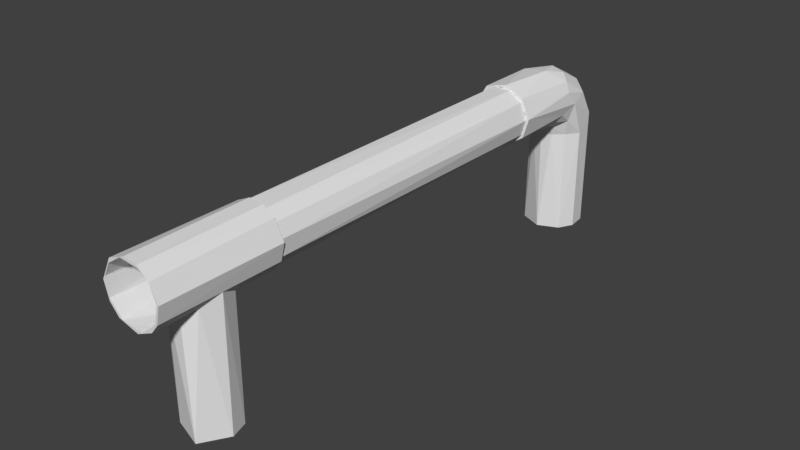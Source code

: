 # Source: pipeshotgun001.blend  (saved by Blender 2.79.0; exported with 4.5.12 LTS)
import bpy
from mathutils import Matrix  # noqa: F401  (used for matrix-valued properties, if any)

bpy.ops.wm.read_factory_settings(use_empty=True)
scene = bpy.context.scene
scene.name = 'Scene'

# ---- collections
col_collection_1 = bpy.data.collections.new('Collection 1'); scene.collection.children.link(col_collection_1)

# ---- world
world_world = bpy.data.worlds.new('World'); scene.world = world_world
world_world.color = (0.05088, 0.05088, 0.05088)
world_world.use_sun_shadow = False
world_world.sun_shadow_jitter_overblur = 0.0
world_world.cycles.sampling_method = 'MANUAL'

# ---- meshes
me_cylinder_004 = bpy.data.meshes.new('Cylinder.004')
me_cylinder_004.from_pydata([(-0.004588, 0.02116, 0.7049), (0.004812, -0.0358, 0.7066), (0.04759, -0.06694, 0.8591), (-0.07944, -0.02256, 0.8637), (0.03151, 0.0652, 0.8556), (0.446, -0.797, 1.094), (-0.2505, -0.8801, 1.113), (-0.8474, -0.2401, 1.5), (-0.7403, 0.4942, 1.325), (-0.007915, 0.8716, 1.216), (0.5636, 0.6925, 1.273), (0.8725, 0.1911, 1.404), (0.8382, -0.2929, 1.425), (0.5716, -0.6101, 1.786), (-5.666e-07, -0.7839, 1.878), (-0.6035, -0.6154, 1.704), (-0.8886, 0.2171, 1.914), (-0.4195, 0.7647, 1.248), (-0.1808, 0.981, 1.523), (0.2798, 0.9536, 1.549), (0.6542, 0.7779, 1.705), (0.8982, 0.3641, 2.057), (0.6845, -0.1336, 2.472), (0.1603, -0.3544, 2.656), (-0.235, -0.3338, 2.649), (-0.6845, -0.1336, 2.472), (-0.6542, 0.7779, 1.705), (0.3341, 1.235, 1.675), (0.1832, 0.5685, 3.237), (-0.2631, 1.237, 1.641), (0.7801, 1.169, 2.053), (0.8608, 0.815, 2.673), (0.583, 0.6929, 3.071), (0.1679, 1.612, 3.325), (-0.2653, 0.6223, 3.245), (-0.583, 0.6929, 3.071), (-0.8608, 0.815, 2.673), (-0.7801, 1.169, 2.053), (-0.09147, 0.9937, 1.078), (0.8273, 0.5831, -1.0), (1.021, -0.07156, -1.0), (0.7333, -0.6977, -1.0), (0.1289, -1.015, -1.0), (0.2853, -0.9832, 0.9609), (-0.6265, -0.8089, -1.0), (-0.5063, -0.8891, 0.9382), (-1.015, -0.1289, -1.0), (-0.755, 0.7112, -1.0), (0.1719, 1.023, -1.0), (0.3005, 0.9535, 1.084), (0.6433, 0.774, 1.14), (0.8865, 0.4864, 1.224), (0.9622, -0.2566, 1.395), (0.7806, -0.587, 1.501), (0.4751, -0.762, 1.764), (0.001091, -0.8744, 1.828), (-0.6489, -0.6769, 1.724), (-0.9515, -0.3168, 1.314), (-0.8348, 0.5842, 1.201), (-0.4678, 0.8879, 1.112), (-0.2009, 1.13, 1.426), (0.3194, 1.097, 1.455), (0.8187, 0.8401, 1.681), (1.0, 0.2084, 1.76), (0.8922, -0.011, 2.395), (0.4634, -0.3075, 2.649), (0.002062, -0.3976, 2.725), (-0.629, -0.2434, 2.594), (-0.9563, 0.1376, 2.269), (-0.999, 0.2068, 1.745), (-0.8126, 0.8452, 1.669), (0.002439, 0.639, 3.39), (-0.09574, 1.425, 1.538), (0.2885, 1.423, 1.575), (0.6765, 1.382, 1.786), (0.9679, 1.405, 2.261), (0.9132, 0.8572, 2.881), (0.5959, 0.7724, 3.238), (0.1107, 1.811, 3.492), (-0.5383, 1.863, 3.326), (-0.6807, 0.7676, 3.179), (-0.9824, 0.9703, 2.667), (-0.9629, 1.371, 2.276), (-0.7624, 1.355, 1.879), (-0.4618, 1.402, 1.643), (1.882e-06, 4.891, 1.483), (0.6941, 4.894, 1.787), (0.9573, 4.898, 2.29), (0.8853, 4.904, 2.922), (0.3969, 4.908, 3.375), (-0.2604, 4.908, 3.435), (-0.859, 4.904, 2.972), (-0.9682, 4.899, 2.385), (-0.7467, 4.894, 1.832), (-0.5732, -0.6878, -1.0), (-0.1136, -0.9079, -1.0), (0.4768, -0.7673, -1.0), (0.8905, -0.2187, -1.0), (-0.9011, -0.1652, -1.0), (-0.7288, 0.4999, -1.0), (0.6651, 0.6128, -1.0), (-0.1514, 0.8874, -1.0), (0.8045, 4.897, 2.148), (-0.749, 4.896, 1.989), (0.4323, 4.893, 1.701), (-0.1687, 4.892, 1.609), (-0.2592, 4.907, 3.312), (0.5337, 4.906, 3.147), (-0.8265, 4.902, 2.734), (0.8411, 4.901, 2.647), (0.03828, -0.0584, 2.85), (-0.07272, -0.02607, 2.865), (0.03634, 0.05687, 2.925)], [], [(0, 2, 1), (4, 112, 2), (1, 3, 0), (112, 4, 3), (13, 22, 12), (6, 14, 5), (5, 13, 12), (14, 23, 13), (10, 19, 9), (26, 8, 17), (18, 17, 9), (24, 14, 15), (25, 15, 7), (12, 21, 11), (34, 33, 28), (27, 19, 20), (18, 29, 26), (30, 20, 21), (16, 36, 25), (31, 21, 22), (26, 37, 16), (33, 32, 28), (32, 107, 31), (33, 107, 32), (103, 37, 29), (106, 33, 34), (30, 104, 27), (106, 34, 35), (50, 39, 48), (43, 42, 41), (45, 44, 42), (57, 46, 44), (43, 54, 55), (45, 56, 57), (43, 55, 45), (43, 53, 54), (69, 70, 58), (58, 70, 59), (59, 60, 38), (52, 63, 64), (70, 83, 84), (60, 84, 72), (62, 75, 63), (69, 81, 82), (70, 82, 83), (77, 78, 71), (76, 88, 77), (82, 92, 93), (82, 93, 83), (83, 93, 84), (84, 93, 85), (84, 85, 72), (5, 96, 95), (15, 94, 98), (11, 100, 97), (6, 95, 94), (4, 2, 0), (2, 112, 110), (2, 3, 1), (22, 23, 28, 32), (111, 112, 3), (3, 4, 0), (15, 14, 6), (5, 14, 13), (20, 10, 11, 21), (26, 16, 8), (13, 23, 22), (9, 19, 18), (10, 20, 19), (18, 26, 17), (24, 23, 14), (25, 24, 15), (18, 19, 27, 29), (16, 25, 7), (12, 22, 21), (23, 110, 112, 28), (26, 29, 37), (112, 111, 110, 23, 24, 34, 28), (34, 24, 25, 35), (30, 27, 20), (35, 36, 108, 106), (25, 36, 35), (31, 30, 21), (16, 37, 36), (32, 31, 22), (102, 30, 31, 109), (36, 37, 103, 108), (31, 107, 109), (105, 29, 27, 104), (40, 39, 51, 63), (33, 106, 107), (105, 103, 29), (3, 2, 110, 111), (30, 102, 104), (38, 49, 48), (49, 50, 48), (50, 51, 39), (41, 40, 52, 53), (63, 52, 40), (47, 46, 69, 58), (53, 43, 41), (43, 45, 42), (45, 57, 44), (57, 69, 46), (48, 47, 59, 38), (58, 59, 47), (64, 65, 54, 53), (99, 98, 46, 47, 48, 39, 40, 97, 100, 101), (53, 52, 64), (45, 55, 56), (60, 61, 49, 38), (65, 66, 55, 54), (61, 62, 50, 49), (67, 56, 55, 66), (59, 70, 60), (68, 57, 56, 67), (51, 50, 62), (63, 51, 62), (73, 61, 60, 72), (57, 68, 69), (71, 66, 65, 77), (74, 62, 61, 73), (71, 80, 67, 66), (60, 70, 84), (80, 81, 68, 67), (62, 74, 75), (76, 64, 63, 75), (77, 65, 64, 76), (69, 68, 81), (70, 69, 82), (78, 79, 80, 71), (79, 90, 91), (88, 76, 75, 87), (87, 86, 85, 93, 92, 108, 103, 105, 104, 102, 109), (80, 79, 91), (81, 80, 91), (92, 82, 81, 91), (86, 74, 73, 85), (77, 88, 89), (78, 77, 89), (73, 72, 85), (78, 89, 90), (86, 87, 75, 74), (79, 78, 90), (99, 101, 17, 8), (11, 10, 100), (6, 5, 95), (98, 99, 8, 16), (90, 89, 88, 87, 109, 107, 106, 108, 92, 91), (15, 6, 94), (101, 100, 10, 9), (97, 96, 5, 12), (96, 97, 40, 41, 42, 44, 46, 98, 94, 95), (7, 15, 98), (12, 11, 97), (9, 17, 101), (16, 7, 98)])
me_cylinder_004.use_remesh_preserve_volume = False
me_cylinder_004.use_remesh_preserve_attributes = False
me_cylinder_004.use_mirror_vertex_groups = False
me_cylinder_004.update()
me_cylinder = bpy.data.meshes.new('Cylinder')
me_cylinder.from_pydata([(0.4087, 0.7979, -0.5842), (0.7385, 0.5205, -0.5842), (0.9032, 0.02247, -0.5842), (0.722, -0.5593, -0.5842), (0.1151, -0.906, -0.5842), (-0.5593, -0.722, -0.5842), (-0.8814, -0.1982, -0.5842), (-0.843, 0.3249, -0.5842), (-0.5205, 0.7385, -0.5842), (-0.02247, 0.9032, -0.5842), (0.5034, 0.9045, -0.5842), (0.9328, 0.4085, -0.5842), (1.01, -0.09947, -0.5842), (0.8345, -0.5881, -0.5842), (0.3671, -0.9526, -0.5842), (-0.117, -1.006, -0.5842), (-0.5881, -0.8345, -0.5842), (-0.9016, -0.4618, -0.5842), (-1.018, 1.216e-06, -0.5842), (-0.8888, 0.4867, -0.5842), (-0.6429, 0.7834, -0.5842), (-0.2017, 1.0, -0.5842), (0.7233, 5.208, -0.7283), (-0.2693, 0.9871, 0.5801), (0.4567, 0.9156, -0.5801), (0.4105, 0.9252, 0.5801), (0.9252, 0.4105, -0.5801), (0.8553, 0.5412, 0.5801), (0.9973, -0.1727, -0.5801), (1.012, -0.02518, 0.5801), (0.7874, -0.6234, -0.5801), (0.4105, -0.9252, -0.5801), (0.7879, -0.6466, 0.5801), (0.2921, -0.9628, 0.5801), (-0.2693, -0.9871, -0.5801), (-0.3245, -0.9703, 0.5801), (-0.7778, -0.6383, -0.5801), (-0.99, -0.1969, -0.5801), (-0.8553, -0.5412, 0.5801), (-0.9156, 0.4567, -0.5801), (-1.015, 0.1289, 0.5801), (-0.7651, 0.6507, 0.5801), (-0.3245, 0.9703, -0.5801), (0.6923, 0.8282, -0.5801), (0.9374, 0.5273, -0.5801), (1.097, -0.1081, -0.5801), (0.7661, -0.7661, -0.5801), (0.331, -1.026, -0.5801), (-0.1854, -1.07, -0.5801), (-0.6692, -0.8452, -0.5801), (-0.993, -0.4406, -0.5801), (-1.055, 0.3147, -0.5801), (-0.6176, 0.8967, -0.5801), (0.1077, 1.093, -0.5801), (0.6923, 0.8282, -0.9934), (0.9501, 0.5078, -0.9934), (1.089, -0.1072, -0.9934), (0.3906, -1.014, -0.9934), (-0.1245, -1.071, -0.9934), (-0.7203, -0.829, -0.9934), (-1.096, -0.07681, -0.9934), (-0.9374, 0.5273, -0.9934), (-0.6176, 0.8967, -0.9934), (0.1077, 1.093, -0.9934), (-0.2754, 1.041, -0.6995), (-0.6811, 0.8384, -0.8464), (0.9325, 0.5362, -0.7848), (0.6811, 0.8384, -0.7232), (0.2106, 1.059, -0.8728), (-0.6811, 0.8384, -0.7232), (-0.2754, 1.041, -0.8702), (0.6811, 0.8384, -0.8464), (-0.9325, 0.5362, -0.7848), (0.2106, 1.059, -0.6968), (-0.5808, -0.6829, 0.5801), (-0.8258, 0.3664, 0.5801), (-0.8811, -0.2404, 0.5801), (-0.7717, -0.6563, -0.9934), (-0.9281, 0.4225, -0.9934), (-1.004, -0.1998, -0.9934), (-0.2716, -0.9956, -0.9934), (-0.4867, 0.9106, -0.9934), (-0.4831, 0.7634, 0.5801), (0.02247, 0.9032, 0.5801), (-0.1982, -0.8814, 0.5801), (0.4077, -0.8172, 0.5801), (0.2836, 0.9955, -0.9934), (0.4364, 0.7831, 0.5801), (0.8477, 0.5664, -0.9934), (0.7634, 0.4831, 0.5801), (0.7831, -0.4364, 0.5801), (0.7994, -0.6802, -0.9934), (0.414, -0.9332, -0.9934), (0.9032, -0.02247, 0.5801), (1.023, -0.1008, -0.9934), (-0.9147, 5.208, -0.7782), (0.1003, 1.019, -0.8715), (0.6399, 0.7879, -0.7271), (0.1003, 1.019, -0.6988), (-0.7418, 5.208, -0.8387), (-0.3521, 5.208, -0.6971), (0.6399, 0.7879, -0.8433), (-0.8883, 0.4836, -0.7852), (-0.5714, 0.852, -0.7183), (0.9087, 5.208, -0.7875), (0.8762, 0.5041, -0.7852), (-0.5714, 0.852, -0.852), (0.3491, 5.208, -0.8743)], [], [(4, 85, 3), (5, 84, 4), (6, 76, 5), (14, 4, 3), (10, 0, 9), (11, 2, 1), (18, 7, 6), (0, 10, 1), (17, 6, 5), (8, 21, 9), (78, 19, 18), (103, 98, 21), (15, 80, 16), (16, 77, 17), (94, 12, 11), (17, 79, 18), (12, 94, 13), (27, 26, 24), (29, 28, 26), (32, 30, 28), (32, 31, 30), (36, 38, 37), (40, 39, 37), (39, 52, 51), (37, 51, 50), (36, 49, 34), (39, 51, 37), (36, 50, 49), (28, 45, 26), (31, 46, 30), (42, 53, 52), (47, 57, 46), (52, 64, 69), (53, 73, 64), (49, 59, 48), (50, 59, 49), (51, 60, 50), (70, 63, 62), (95, 103, 102), (105, 101, 88), (22, 97, 98), (106, 99, 102), (107, 106, 96), (96, 81, 86), (101, 86, 88), (87, 0, 1, 89), (89, 1, 2, 93), (93, 2, 3, 90), (76, 6, 7, 75), (3, 85, 90), (4, 84, 85), (5, 74, 84), (5, 76, 74), (75, 7, 8, 82), (82, 8, 9, 83), (13, 3, 2, 12), (10, 11, 1), (13, 94, 91), (6, 17, 18), (9, 21, 10), (20, 8, 7, 19), (16, 5, 4, 15), (4, 14, 15), (83, 9, 0, 87), (16, 17, 5), (8, 20, 21), (11, 12, 2), (7, 18, 19), (13, 14, 3), (92, 14, 13, 91), (79, 78, 18), (19, 102, 103, 20), (19, 78, 102), (10, 21, 98), (80, 15, 14, 92), (10, 97, 105, 11), (10, 98, 97), (21, 20, 103), (73, 67, 22, 100), (88, 11, 105), (16, 80, 77), (88, 94, 11), (17, 77, 79), (71, 107, 104, 66), (67, 66, 22), (104, 22, 66), (70, 65, 99, 107), (107, 71, 68), (68, 70, 107), (69, 100, 95, 72), (65, 72, 99), (95, 99, 72), (24, 42, 23, 25), (100, 69, 64), (100, 64, 73), (34, 31, 33, 35), (25, 27, 24), (27, 29, 26), (29, 32, 28), (31, 32, 33), (36, 34, 35, 38), (42, 39, 41, 23), (38, 40, 37), (40, 41, 39), (43, 24, 26, 44), (89, 93, 29, 27, 25, 23, 41, 40, 76, 75, 82, 83, 87), (91, 56, 45, 46), (45, 28, 30, 46), (31, 47, 46), (42, 24, 53), (34, 49, 48), (47, 31, 34, 48), (39, 42, 52), (26, 45, 44), (24, 43, 53), (36, 37, 50), (60, 61, 62, 63, 54, 55, 56, 94, 88, 86, 81, 78, 79), (52, 69, 72, 51), (51, 61, 60), (46, 57, 91), (61, 51, 72), (57, 47, 48, 58), (53, 43, 67, 73), (67, 43, 44, 66), (52, 53, 64), (48, 59, 58), (55, 44, 45, 56), (44, 55, 66), (72, 65, 62, 61), (50, 60, 59), (70, 68, 63), (66, 55, 54, 71), (71, 54, 63, 68), (90, 85, 84, 74, 76, 40, 38, 35, 33, 32, 29, 93), (65, 70, 62), (58, 59, 60, 79, 77, 80, 92, 91, 57), (56, 91, 94), (101, 105, 104, 107), (95, 100, 103), (102, 99, 95), (104, 105, 97, 22), (106, 107, 99), (81, 96, 106), (106, 102, 78, 81), (101, 96, 86), (98, 100, 22), (96, 101, 107), (98, 103, 100)])
me_cylinder.use_remesh_preserve_volume = False
me_cylinder.use_remesh_preserve_attributes = False
me_cylinder.use_mirror_vertex_groups = False
me_cylinder.update()

# ---- objects
ob_cylinder_001 = bpy.data.objects.new('Cylinder.001', me_cylinder_004)
ob_cylinder = bpy.data.objects.new('Cylinder', me_cylinder)

# ---- transforms, parenting, visibility, modifiers, constraints
ob_cylinder_001.location = (0.0, 0.2405, 0.0)
ob_cylinder_001.rotation_euler = (-1.571, -2.22e-16, 2.22e-16)
ob_cylinder_001.scale = (0.03917, 0.03917, 0.03917)
ob_cylinder_001.lineart.crease_threshold = 0.0
ob_cylinder.location = (0.0, 0.0, 0.0)
ob_cylinder.rotation_euler = (-1.571, -2.22e-16, 2.22e-16)
ob_cylinder.scale = (0.03549, 0.03549, 0.3706)
ob_cylinder.lineart.crease_threshold = 0.0

# ---- collection membership
col_collection_1.objects.link(ob_cylinder_001)
col_collection_1.objects.link(ob_cylinder)

# ---- scene / render settings (as saved in the file)
scene.frame_start = 1; scene.frame_end = 250; scene.frame_set(1)
scene.render.engine = 'BLENDER_EEVEE_NEXT'
scene.render.resolution_percentage = 50
scene.render.dither_intensity = 0.0
scene.cycles.use_denoising = False
scene.cycles.samples = 128
scene.cycles.sampling_pattern = 'TABULATED_SOBOL'
scene.cycles.use_adaptive_sampling = False
scene.cycles.use_light_tree = False
scene.cycles.blur_glossy = 0.0
scene.cycles.sample_clamp_indirect = 0.0
scene.view_settings.view_transform = 'Standard'
bpy.context.view_layer.update()

# ---- added for rendering (the .blend has no active camera and no usable light): camera, sun
cam_auto = bpy.data.cameras.new('AutoCamera')
cam_auto.lens = 50.0
cam_auto.sensor_width = 36.0
cam_auto.clip_end = 1000.0
ob_auto_camera = bpy.data.objects.new('AutoCamera', cam_auto)
scene.collection.objects.link(ob_auto_camera)
ob_auto_camera.location = (0.726234, -0.866786, 0.50464)
ob_auto_camera.rotation_euler = (1.09748, -7.21219e-08, 0.694738)
scene.camera = ob_auto_camera
light_auto_sun = bpy.data.lights.new('AutoSun', 'SUN')
light_auto_sun.energy = 3.0
light_auto_sun.angle = 0.0523599
ob_auto_sun = bpy.data.objects.new('AutoSun', light_auto_sun)
scene.collection.objects.link(ob_auto_sun)
ob_auto_sun.rotation_euler = (0.872665, 0.174533, 0.523599)
bpy.context.view_layer.update()
